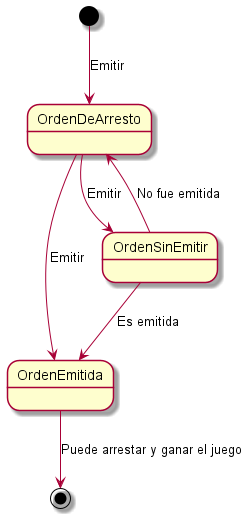

The diagram above was rendered by PlantUML. Its source (embedded in the PNG):
@startuml

[*] --> OrdenDeArresto: Emitir
OrdenDeArresto--> OrdenSinEmitir :Emitir
OrdenSinEmitir-->OrdenEmitida: Es emitida
OrdenDeArresto->OrdenEmitida: Emitir
OrdenEmitida-->[*]: Puede arrestar y ganar el juego
OrdenSinEmitir-->OrdenDeArresto: No fue emitida

@enduml